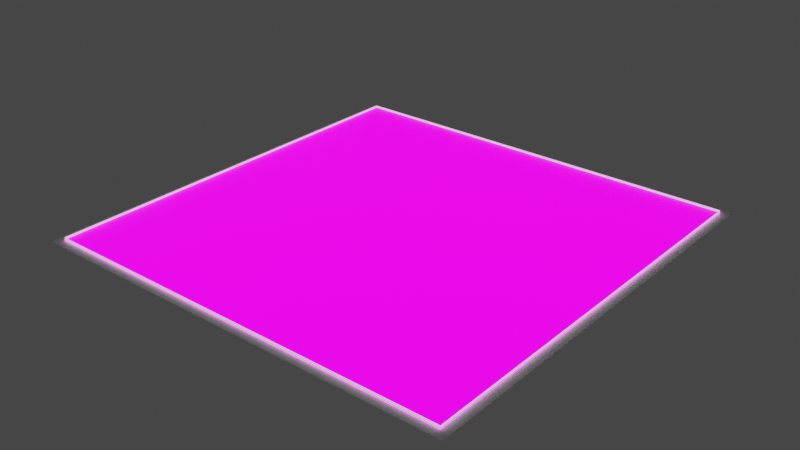 # Source: Lamp.blend  (saved by Blender 3.3.6; exported with 4.5.12 LTS)
import bpy
from mathutils import Matrix  # noqa: F401  (used for matrix-valued properties, if any)

bpy.ops.wm.read_factory_settings(use_empty=True)
scene = bpy.context.scene
scene.name = 'Scene'

# ---- collections
col_collection = bpy.data.collections.new('Collection'); scene.collection.children.link(col_collection)
col_lamp = bpy.data.collections.new('Lamp'); col_collection.children.link(col_lamp)

# ---- images (referenced by path relative to the original .blend; pixels are not part of the script)
import os
ASSET_DIR = os.environ.get("B2B_ASSET_DIR", "")  # directory of the original .blend (textures are referenced by path, not embedded)
HERE = os.path.dirname(os.path.abspath(__file__))  # packed textures are extracted next to this script under _unpacked/

def load_image(name, relpath, width, height, colorspace="sRGB"):
    """Load a texture the original file referenced (path relative to the .blend, or extracted next to this script)."""
    p = next((c for c in (os.path.join(HERE, relpath), os.path.join(ASSET_DIR, relpath)) if relpath and os.path.exists(c)), "")
    if p:
        img = bpy.data.images.load(p, check_existing=True)
        img.name = name
    else:  # same state as the original file: an image datablock whose file is absent (Cycles renders it pink)
        img = bpy.data.images.new(name, width, height)
        img.source = "FILE"
        img.filepath = "//" + (relpath or name)
    img.colorspace_settings.name = colorspace
    return img
img_lamp_png = load_image('Lamp.png', 'Lamp.png', 1024, 1024, 'sRGB')

# ---- materials (node trees are filled in below, after node groups)
mat_lampcase = bpy.data.materials.new('LampCase')
mat_lampcase.use_transparent_shadow = False
mat_fluorescent_tube = bpy.data.materials.new('fluorescent_tube')
mat_metal_base = bpy.data.materials.new('metal_base')
mat_metal_base.use_transparent_shadow = False
mat_body = bpy.data.materials.new('body')
mat_body.use_transparent_shadow = False
mat_corner = bpy.data.materials.new('corner')
mat_corner.use_transparent_shadow = False
mat_reflector = bpy.data.materials.new('reflector')
mat_reflector.use_transparent_shadow = False
mat_lampglass = bpy.data.materials.new('LampGlass')
mat_lampglass.use_transparent_shadow = False
mat_lampglass.use_raytrace_refraction = True
mat_lampglass.use_screen_refraction = True
mat_lampglass.thickness_mode = 'SLAB'
mat_lamp = bpy.data.materials.new('Lamp')
mat_lamp.use_transparent_shadow = False

# ---- node groups
ng_auto_smooth = bpy.data.node_groups.new('Auto Smooth', 'GeometryNodeTree')
_s = ng_auto_smooth.interface.new_socket(name='Geometry', in_out='OUTPUT', socket_type='NodeSocketGeometry')
_s = ng_auto_smooth.interface.new_socket(name='Geometry', in_out='INPUT', socket_type='NodeSocketGeometry')
_s = ng_auto_smooth.interface.new_socket(name='Angle', in_out='INPUT', socket_type='NodeSocketFloat')
_s.subtype = 'ANGLE'
_s.min_value = 0.0
_s.max_value = 3.142
ng_auto_smooth.is_modifier = True
_N = ng_auto_smooth.nodes; _L = ng_auto_smooth.links
n0 = _N.new('NodeGroupOutput'); n0.name = 'Group Output'; n0.location = (480, -100)
n1 = _N.new('NodeGroupInput'); n1.name = 'Group Input'; n1.location = (-420, -300)
n2 = _N.new('NodeGroupInput'); n2.name = 'Group Input.001'; n2.location = (-60, -100)
n3 = _N.new('GeometryNodeSetShadeSmooth'); n3.name = 'Set Shade Smooth'; n3.location = (120, -100)
n3.domain = 'EDGE'
n4 = _N.new('GeometryNodeSetShadeSmooth'); n4.name = 'Set Shade Smooth.001'; n4.location = (300, -100)
n5 = _N.new('GeometryNodeInputMeshEdgeAngle'); n5.name = 'Edge Angle'; n5.location = (-420, -220)
n6 = _N.new('GeometryNodeInputEdgeSmooth'); n6.name = 'Is Edge Smooth'; n6.location = (-60, -160)
n7 = _N.new('GeometryNodeInputShadeSmooth'); n7.name = 'Is Face Smooth'; n7.location = (-240, -340)
n8 = _N.new('FunctionNodeBooleanMath'); n8.name = 'Boolean Math'; n8.location = (-60, -220)
n9 = _N.new('FunctionNodeCompare'); n9.name = 'Compare'; n9.location = (-240, -180)
n9.operation = 'LESS_EQUAL'
_L.new(n5.outputs[0], n9.inputs[0])
_L.new(n4.outputs[0], n0.inputs[0])
_L.new(n1.outputs[1], n9.inputs[1])
_L.new(n9.outputs[0], n8.inputs[0])
_L.new(n7.outputs[0], n8.inputs[1])
_L.new(n2.outputs[0], n3.inputs[0])
_L.new(n6.outputs[0], n3.inputs[1])
_L.new(n3.outputs[0], n4.inputs[0])
_L.new(n8.outputs[0], n3.inputs[2])
n0.is_active_output = True

# ---- material node trees
mat_lampcase.use_nodes = True; mat_lampcase.node_tree.nodes.clear()
_N = mat_lampcase.node_tree.nodes; _L = mat_lampcase.node_tree.links
n0 = _N.new('ShaderNodeBsdfPrincipled'); n0.name = 'Principled BSDF'; n0.location = (10, 300)
n0.distribution = 'GGX'
n0.subsurface_method = 'RANDOM_WALK_SKIN'
n0.inputs[0].default_value = (0.5382, 0.5382, 0.5382, 1.0)
n0.inputs[3].default_value = 1.45
n0.inputs[27].default_value = (0.0, 0.0, 0.0, 1.0)
n0.inputs[28].default_value = 1.0
n1 = _N.new('ShaderNodeOutputMaterial'); n1.name = 'Material Output'; n1.location = (300, 300)
_L.new(n0.outputs[0], n1.inputs[0])
n1.is_active_output = True
mat_fluorescent_tube.use_nodes = True; mat_fluorescent_tube.node_tree.nodes.clear()
_N = mat_fluorescent_tube.node_tree.nodes; _L = mat_fluorescent_tube.node_tree.links
n0 = _N.new('ShaderNodeBsdfPrincipled'); n0.name = 'Principled BSDF'; n0.location = (10, 300)
n0.distribution = 'GGX'
n0.subsurface_method = 'RANDOM_WALK_SKIN'
n0.inputs[0].default_value = (1.0, 1.0, 1.0, 1.0)
n0.inputs[2].default_value = 0.0
n0.inputs[3].default_value = 1.45
n0.inputs[28].default_value = 10.0
n1 = _N.new('ShaderNodeOutputMaterial'); n1.name = 'Material Output'; n1.location = (300, 300)
n1.target = 'CYCLES'
n2 = _N.new('ShaderNodeHueSaturation'); n2.name = 'Hue Saturation Value'; n2.location = (-244, -54)
n2.inputs[4].default_value = (1.0, 0.8963, 0.5776, 1.0)
n3 = _N.new('ShaderNodeObjectInfo'); n3.name = 'Object Info'; n3.location = (-837, 5)
n4 = _N.new('ShaderNodeTexCoord'); n4.name = 'Texture Coordinate'; n4.location = (-632, -54)
n5 = _N.new('ShaderNodeTexGradient'); n5.name = 'Gradient Texture'; n5.location = (-444, -90)
n6 = _N.new('ShaderNodeNewGeometry'); n6.name = 'Geometry'; n6.location = (-905, -174)
n7 = _N.new('ShaderNodeValToRGB'); n7.name = 'ColorRamp'; n7.location = (-471, -331)
n7.color_ramp.interpolation = 'CONSTANT'
while len(n7.color_ramp.elements) > 1: n7.color_ramp.elements.remove(n7.color_ramp.elements[-1])
n7.color_ramp.elements[0].position = 0.004545; n7.color_ramp.elements[0].color = (1.0, 0.737, 0.5751, 1.0)
_e = n7.color_ramp.elements.new(0.1653); _e.color = (1.0, 0.874, 0.3592, 1.0)
_e = n7.color_ramp.elements.new(0.3639); _e.color = (1.0, 0.8963, 0.5776, 1.0)
_e = n7.color_ramp.elements.new(0.5716); _e.color = (0.5776, 0.9744, 1.0, 1.0)
_e = n7.color_ramp.elements.new(0.8068); _e.color = (1.0, 0.9942, 0.9765, 1.0)
_e = n7.color_ramp.elements.new(1.0); _e.color = (2.0, 1.962, 1.859, 1.0)
n8 = _N.new('ShaderNodeOutputMaterial'); n8.name = 'Material Output.001'; n8.location = (0, 0)
n8.target = 'EEVEE'
n9 = _N.new('ShaderNodeMixShader'); n9.name = 'Mix Shader'; n9.location = (0, 0)
n9.label = 'Disable Shadow'
n9.hide = True
n10 = _N.new('ShaderNodeLightPath'); n10.name = 'Light Path'; n10.location = (0, 0)
n10.hide = True
n11 = _N.new('ShaderNodeBsdfTransparent'); n11.name = 'Transparent BSDF'; n11.location = (0, 0)
n11.hide = True
_L.new(n0.outputs[0], n1.inputs[0])
_L.new(n4.outputs[0], n5.inputs[0])
_L.new(n5.outputs[0], n2.inputs[0])
_L.new(n6.outputs[8], n7.inputs[0])
_L.new(n7.outputs[0], n0.inputs[27])
_L.new(n0.outputs[0], n9.inputs[1])
_L.new(n9.outputs[0], n8.inputs[0])
_L.new(n10.outputs[1], n9.inputs[0])
_L.new(n11.outputs[0], n9.inputs[2])
n1.is_active_output = True
mat_metal_base.use_nodes = True; mat_metal_base.node_tree.nodes.clear()
_N = mat_metal_base.node_tree.nodes; _L = mat_metal_base.node_tree.links
n0 = _N.new('ShaderNodeBsdfPrincipled'); n0.name = 'Principled BSDF'; n0.location = (10, 300)
n0.distribution = 'GGX'
n0.subsurface_method = 'RANDOM_WALK_SKIN'
n0.inputs[0].default_value = (0.3745, 0.3745, 0.3745, 1.0)
n0.inputs[1].default_value = 1.0
n0.inputs[2].default_value = 0.25
n0.inputs[3].default_value = 1.45
n0.inputs[27].default_value = (0.0, 0.0, 0.0, 1.0)
n0.inputs[28].default_value = 1.0
n1 = _N.new('ShaderNodeOutputMaterial'); n1.name = 'Material Output'; n1.location = (300, 300)
_L.new(n0.outputs[0], n1.inputs[0])
n1.is_active_output = True
mat_body.use_nodes = True; mat_body.node_tree.nodes.clear()
_N = mat_body.node_tree.nodes; _L = mat_body.node_tree.links
n0 = _N.new('ShaderNodeBsdfPrincipled'); n0.name = 'Principled BSDF'; n0.location = (10, 300)
n0.distribution = 'GGX'
n0.subsurface_method = 'RANDOM_WALK_SKIN'
n0.inputs[0].default_value = (1.0, 1.0, 1.0, 1.0)
n0.inputs[3].default_value = 1.45
n0.inputs[27].default_value = (0.0, 0.0, 0.0, 1.0)
n0.inputs[28].default_value = 1.0
n1 = _N.new('ShaderNodeOutputMaterial'); n1.name = 'Material Output'; n1.location = (300, 300)
_L.new(n0.outputs[0], n1.inputs[0])
n1.is_active_output = True
mat_corner.use_nodes = True; mat_corner.node_tree.nodes.clear()
_N = mat_corner.node_tree.nodes; _L = mat_corner.node_tree.links
n0 = _N.new('ShaderNodeBsdfPrincipled'); n0.name = 'Principled BSDF'; n0.location = (10, 300)
n0.distribution = 'GGX'
n0.subsurface_method = 'RANDOM_WALK_SKIN'
n0.inputs[0].default_value = (0.6364, 0.6364, 0.6364, 1.0)
n0.inputs[3].default_value = 1.45
n0.inputs[27].default_value = (0.0, 0.0, 0.0, 1.0)
n0.inputs[28].default_value = 1.0
n1 = _N.new('ShaderNodeOutputMaterial'); n1.name = 'Material Output'; n1.location = (300, 300)
_L.new(n0.outputs[0], n1.inputs[0])
n1.is_active_output = True
mat_reflector.use_nodes = True; mat_reflector.node_tree.nodes.clear()
_N = mat_reflector.node_tree.nodes; _L = mat_reflector.node_tree.links
n0 = _N.new('ShaderNodeBsdfPrincipled'); n0.name = 'Principled BSDF'; n0.location = (10, 300)
n0.distribution = 'GGX'
n0.subsurface_method = 'RANDOM_WALK_SKIN'
n0.inputs[0].default_value = (0.3629, 0.3629, 0.3629, 1.0)
n0.inputs[1].default_value = 1.0
n0.inputs[2].default_value = 0.0
n0.inputs[3].default_value = 1.45
n0.inputs[13].default_value = 1.0
n0.inputs[27].default_value = (0.3263, 0.3263, 0.3263, 1.0)
n0.inputs[28].default_value = 2.0
n1 = _N.new('ShaderNodeOutputMaterial'); n1.name = 'Material Output'; n1.location = (300, 300)
_L.new(n0.outputs[0], n1.inputs[0])
n1.is_active_output = True
mat_lampglass.use_nodes = True; mat_lampglass.node_tree.nodes.clear()
_N = mat_lampglass.node_tree.nodes; _L = mat_lampglass.node_tree.links
n0 = _N.new('ShaderNodeBsdfPrincipled'); n0.name = 'Principled BSDF'; n0.location = (10, 300)
n0.distribution = 'GGX'
n0.subsurface_method = 'RANDOM_WALK_SKIN'
n0.inputs[3].default_value = 1.52
n0.inputs[18].default_value = 1.0
n0.inputs[27].default_value = (0.0, 0.0, 0.0, 1.0)
n0.inputs[28].default_value = 1.0
n1 = _N.new('ShaderNodeOutputMaterial'); n1.name = 'Material Output'; n1.location = (300, 300)
n2 = _N.new('ShaderNodeValue'); n2.name = 'Value'; n2.location = (300, 140)
n2.outputs[0].default_value = 0.0
_L.new(n0.outputs[0], n1.inputs[0])
_L.new(n2.outputs[0], n1.inputs[3])
n1.is_active_output = True
mat_lamp.use_nodes = True; mat_lamp.node_tree.nodes.clear()
_N = mat_lamp.node_tree.nodes; _L = mat_lamp.node_tree.links
n0 = _N.new('ShaderNodeBsdfPrincipled'); n0.name = 'Principled BSDF'; n0.location = (10, 300)
n0.distribution = 'GGX'
n0.subsurface_method = 'RANDOM_WALK_SKIN'
n0.inputs[0].default_value = (0.0, 0.0, 0.0, 1.0)
n0.inputs[3].default_value = 1.45
n0.inputs[28].default_value = 2.5
n1 = _N.new('ShaderNodeOutputMaterial'); n1.name = 'Material Output'; n1.location = (300, 300)
n2 = _N.new('ShaderNodeTexNoise'); n2.name = 'Noise Texture'; n2.location = (-539, -156)
n2.inputs[2].default_value = 1.8
n2.inputs[3].default_value = 1.0
n3 = _N.new('ShaderNodeMapRange'); n3.name = 'Map Range'; n3.location = (-304, -135)
n3.inputs[1].default_value = 0.5
n3.inputs[4].default_value = 3.0
n4 = _N.new('ShaderNodeNewGeometry'); n4.name = 'Geometry'; n4.location = (-889, -177)
n5 = _N.new('ShaderNodeTexImage'); n5.name = 'Image Texture'; n5.location = (-699, 235)
n5.image = img_lamp_png
_L.new(n0.outputs[0], n1.inputs[0])
_L.new(n2.outputs[0], n3.inputs[0])
_L.new(n4.outputs[0], n2.inputs[0])
_L.new(n5.outputs[0], n0.inputs[27])
n1.is_active_output = True

# ---- world
world_world = bpy.data.worlds.new('World'); scene.world = world_world
world_world.use_nodes = True; world_world.node_tree.nodes.clear()
_N = world_world.node_tree.nodes; _L = world_world.node_tree.links
n0 = _N.new('ShaderNodeOutputWorld'); n0.name = 'World Output'; n0.location = (300, 300)
n1 = _N.new('ShaderNodeBackground'); n1.name = 'Background'; n1.location = (10, 300)
n1.inputs[0].default_value = (0.05088, 0.05088, 0.05088, 1.0)
_L.new(n1.outputs[0], n0.inputs[0])
n0.is_active_output = True
world_world.color = (0.05088, 0.05088, 0.05088)
world_world.use_sun_shadow = False
world_world.sun_shadow_jitter_overblur = 0.0

# ---- lights
light_area_001 = bpy.data.lights.new('Area.001', 'AREA')
light_area_001.transmission_factor = 0.0
light_area_001.use_custom_distance = True
light_area_001.cutoff_distance = 4.0
light_area_001.energy = 19.63
light_area_001.shadow_soft_size = 0.6031
light_area_001.shadow_maximum_resolution = 0.006
light_area_001.use_absolute_resolution = True
light_area_001.size = 0.6031
light_area_001.size_y = 1.0

# ---- meshes
me_plane_003 = bpy.data.meshes.new('Plane.003')
me_plane_003.from_pydata([(-0.325, -0.325, 0.07463), (0.325, -0.325, 0.07463), (-0.325, 0.325, 0.07463), (0.325, 0.325, 0.07463), (-0.325, 0.325, -0.1397), (-0.325, -0.325, -0.1397), (0.325, -0.325, -0.1397), (0.325, 0.325, -0.1397)], [], [(0, 1, 3, 2), (4, 5, 0, 2), (5, 6, 1, 0), (6, 7, 3, 1), (7, 4, 2, 3), (7, 6, 5, 4)])
_uv = me_plane_003.uv_layers.new(name='UVMap')
_uv.uv.foreach_set('vector', [0.0, 0.0, 1.0, 0.0, 1.0, 1.0, 0.0, 1.0, 0.0, 1.0, 0.0, 0.0, 0.0, 0.0, 0.0, 1.0, 0.0, 0.0, 1.0, 0.0, 1.0, 0.0, 0.0, 0.0, 1.0, 0.0, 1.0, 1.0, 1.0, 1.0, 1.0, 0.0, 1.0, 1.0, 0.0, 1.0, 0.0, 1.0, 1.0, 1.0, 1.0, 1.0, 1.0, 0.0, 0.0, 0.0, 0.0, 1.0])
me_plane_003.materials.append(mat_lampcase)
me_plane_003.update()
me_cylinder = bpy.data.meshes.new('Cylinder')
me_cylinder.from_pydata([(-0.3124, 0.3124, -2.98e-08), (-0.3124, -0.3124, 2.98e-08), (0.3124, 0.3124, -2.98e-08), (0.3124, -0.3124, 2.98e-08), (0.1562, -0.3124, 2.98e-08), (-6.77e-08, -0.3124, 2.98e-08), (-0.1562, -0.3124, 2.98e-08), (-0.1562, 0.3124, -2.98e-08), (-6.77e-08, 0.3124, -2.98e-08), (0.1562, 0.3124, -2.98e-08), (-0.3134, -0.3134, -0.003533), (-0.3134, 0.3134, -0.003533), (0.3134, -0.3134, -0.003533), (0.3134, 0.3134, -0.003533), (-0.3124, -0.3124, -0.005164), (-0.3124, 0.3124, -0.005164), (0.3124, 0.3124, -0.005164), (0.3124, -0.3124, -0.005164), (0.1562, 0.3124, -0.005164), (0.1562, -0.3124, -0.005164), (-6.77e-08, -0.3124, -0.005164), (-6.77e-08, 0.3124, -0.005164), (-0.1562, -0.3124, -0.005164), (-0.1562, 0.3124, -0.005164), (-0.3251, -0.3251, -0.005164), (-0.3251, 0.3251, -0.005164), (0.3251, 0.3251, -0.005164), (0.3251, -0.3251, -0.005164)], [], [(0, 1, 14, 15), (5, 4, 19, 20), (4, 3, 17, 19), (13, 12, 10, 11), (19, 17, 27, 24, 14, 22, 20), (16, 26, 27, 17), (14, 24, 25, 15), (23, 15, 25, 26, 16, 18, 21), (9, 8, 21, 18), (3, 2, 16, 17), (6, 5, 20, 22), (8, 7, 23, 21), (1, 6, 22, 14), (7, 0, 15, 23), (2, 9, 18, 16)])
me_cylinder.polygons.foreach_set('use_smooth', [True] * 15)
me_cylinder.polygons.foreach_set('material_index', [4, 4, 4, 6, 2, 2, 2, 2, 4, 4, 4, 4, 4, 4, 4])
_k = set([(0, 1), (0, 7), (1, 6), (2, 3), (2, 9), (3, 4), (4, 5), (5, 6), (7, 8), (8, 9), (14, 15), (14, 22), (15, 23), (16, 17), (16, 18), (17, 19), (18, 21), (19, 20), (20, 22), (21, 23)])
me_cylinder.attributes.new('sharp_edge', 'BOOLEAN', 'EDGE').data.foreach_set('value', [ (min(e.vertices), max(e.vertices)) in _k for e in me_cylinder.edges])
_uv = me_cylinder.uv_layers.new(name='UVMap')
_uv.uv.foreach_set('vector', [0.6751, 0.5862, 0.6751, 0.7246, 0.6751, 0.7246, 0.6751, 0.5862, 0.9526, 0.3125, 0.918, 0.3125, 0.918, 0.3125, 0.9526, 0.3125, 0.9479, 0.683, 0.9134, 0.683, 0.9134, 0.683, 0.9479, 0.683, 0.0001001, 0.0001001, 0.9999, 9.998e-05, 0.9999, 0.9999, 9.998e-05, 0.9999, 0.2537, 0.5505, 0.2191, 0.5505, 0.2163, 0.5534, 0.3602, 0.5534, 0.3574, 0.5505, 0.3228, 0.5505, 0.2882, 0.5505, 0.2191, 0.4122, 0.2163, 0.4094, 0.2163, 0.5534, 0.2191, 0.5505, 0.3574, 0.5505, 0.3602, 0.5534, 0.3602, 0.4094, 0.3574, 0.4122, 0.3228, 0.4122, 0.3574, 0.4122, 0.3602, 0.4094, 0.2163, 0.4094, 0.2191, 0.4122, 0.2537, 0.4122, 0.2882, 0.4122, 0.9609, 0.8528, 0.9263, 0.8528, 0.9263, 0.8528, 0.9609, 0.8528, 0.7482, 0.7213, 0.7482, 0.583, 0.7482, 0.583, 0.7482, 0.7213, 0.948, 0.5069, 0.9134, 0.5069, 0.9134, 0.5069, 0.948, 0.5069, 0.9558, 0.1157, 0.9212, 0.1157, 0.9212, 0.1157, 0.9558, 0.1157, 0.08309, 0.8633, 0.0485, 0.8633, 0.0485, 0.8633, 0.08309, 0.8633, 0.1492, 0.8633, 0.1146, 0.8633, 0.1146, 0.8633, 0.1492, 0.8633, 0.9609, 0.9843, 0.9263, 0.9843, 0.9263, 0.9843, 0.9609, 0.9843])
me_cylinder.materials.append(mat_fluorescent_tube)
me_cylinder.materials.append(mat_metal_base)
me_cylinder.materials.append(mat_body)
me_cylinder.materials.append(mat_corner)
me_cylinder.materials.append(mat_reflector)
me_cylinder.materials.append(mat_lampglass)
me_cylinder.materials.append(mat_lamp)
me_cylinder.update()

# ---- objects
ob_lightsource = bpy.data.objects.new('LightSource', light_area_001)
ob_lamp_cutout = bpy.data.objects.new('Lamp_cutout', me_plane_003)
ob_lampmodel = bpy.data.objects.new('LampModel', me_cylinder)

# ---- transforms, parenting, visibility, modifiers, constraints
ob_lightsource.location = (-1.018, -5.921, 1.997)
ob_lamp_cutout.location = (-1.018, -5.921, 2.134)
ob_lamp_cutout.rotation_euler = (0.0, 0.0, -1.571)
ob_lamp_cutout.hide_render = True
ob_lamp_cutout.visible_camera = False
ob_lamp_cutout.visible_diffuse = False
ob_lamp_cutout.visible_glossy = False
ob_lamp_cutout.visible_transmission = False
ob_lamp_cutout.visible_volume_scatter = False
ob_lamp_cutout.display_type = 'WIRE'
ob_lampmodel.location = (-1.018, -5.921, 2.005)
ob_lampmodel.rotation_euler = (0.0, -0.0, -1.571)
_m = ob_lampmodel.modifiers.new('Auto Smooth', 'NODES')
_m.node_group = ng_auto_smooth
_gi = [s.identifier for s in ng_auto_smooth.interface.items_tree if s.item_type == 'SOCKET' and s.in_out == 'INPUT']
_m[_gi[1]] = 0.5236  # Angle

# ---- collection membership
col_lamp.objects.link(ob_lightsource)
col_lamp.objects.link(ob_lamp_cutout)
col_lamp.objects.link(ob_lampmodel)

# ---- scene / render settings (as saved in the file)
scene.frame_start = 1; scene.frame_end = 250; scene.frame_set(1)
scene.render.engine = 'BLENDER_EEVEE_NEXT'
scene.cycles.sampling_pattern = 'TABULATED_SOBOL'
scene.cycles.use_light_tree = False
scene.view_settings.view_transform = 'Filmic'
bpy.context.view_layer.update()

# ---- added for rendering (the .blend has no active camera): camera
cam_auto = bpy.data.cameras.new('AutoCamera')
cam_auto.lens = 50.0
cam_auto.sensor_width = 36.0
cam_auto.clip_end = 1000.0
ob_auto_camera = bpy.data.objects.new('AutoCamera', cam_auto)
scene.collection.objects.link(ob_auto_camera)
ob_auto_camera.location = (-0.167202, -6.94222, 2.68355)
ob_auto_camera.rotation_euler = (1.09748, -7.21219e-08, 0.694738)
scene.camera = ob_auto_camera
bpy.context.view_layer.update()
